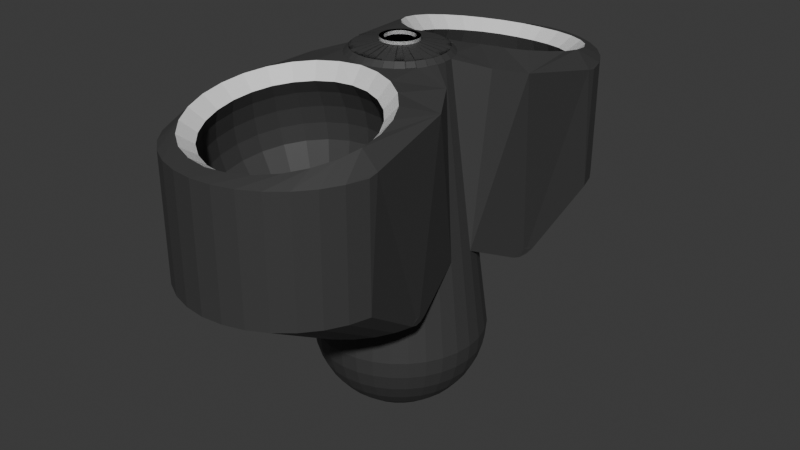 # Source: splittermodel.blend  (saved by Blender 4.2.66; exported with 4.5.12 LTS)
import bpy
from mathutils import Matrix  # noqa: F401  (used for matrix-valued properties, if any)

bpy.ops.wm.read_factory_settings(use_empty=True)
scene = bpy.context.scene
scene.name = 'Scene'

# ---- collections
col_collection = bpy.data.collections.new('Collection'); scene.collection.children.link(col_collection)

# ---- materials (node trees are filled in below, after node groups)
mat_body = bpy.data.materials.new('Body')
mat_body.alpha_threshold = 0.0
mat_body.use_transparent_shadow = False
mat_body.roughness = 0.5
mat_body.line_color = (0.0, 0.0, 0.0, 1.0)
mat_trim = bpy.data.materials.new('Trim')
mat_highlight = bpy.data.materials.new('Highlight')

# ---- material node trees
mat_body.use_nodes = True; mat_body.node_tree.nodes.clear()
_N = mat_body.node_tree.nodes; _L = mat_body.node_tree.links
n0 = _N.new('ShaderNodeOutputMaterial'); n0.name = 'Material Output'; n0.location = (300, 300)
n1 = _N.new('ShaderNodeBsdfPrincipled'); n1.name = 'Principled BSDF'; n1.location = (10, 300)
n1.inputs[0].default_value = (0.05087, 0.05087, 0.05087, 1.0)
n1.inputs[3].default_value = 1.45
_L.new(n1.outputs[0], n0.inputs[0])
n0.is_active_output = True
mat_trim.use_nodes = True; mat_trim.node_tree.nodes.clear()
_N = mat_trim.node_tree.nodes; _L = mat_trim.node_tree.links
n0 = _N.new('ShaderNodeBsdfPrincipled'); n0.name = 'Principled BSDF'; n0.location = (10, 300)
n1 = _N.new('ShaderNodeOutputMaterial'); n1.name = 'Material Output'; n1.location = (300, 300)
_L.new(n0.outputs[0], n1.inputs[0])
n1.is_active_output = True
mat_highlight.use_nodes = True; mat_highlight.node_tree.nodes.clear()
_N = mat_highlight.node_tree.nodes; _L = mat_highlight.node_tree.links
n0 = _N.new('ShaderNodeBsdfPrincipled'); n0.name = 'Principled BSDF'; n0.location = (10, 300)
n0.inputs[0].default_value = (0.001169, 0.005973, 0.8002, 1.0)
n1 = _N.new('ShaderNodeOutputMaterial'); n1.name = 'Material Output'; n1.location = (300, 300)
_L.new(n0.outputs[0], n1.inputs[0])
n1.is_active_output = True

# ---- world
world_world = bpy.data.worlds.new('World'); scene.world = world_world
world_world.use_nodes = True; world_world.node_tree.nodes.clear()
_N = world_world.node_tree.nodes; _L = world_world.node_tree.links
n0 = _N.new('ShaderNodeOutputWorld'); n0.name = 'World Output'; n0.location = (300, 300)
n1 = _N.new('ShaderNodeBackground'); n1.name = 'Background'; n1.location = (10, 300)
n1.inputs[0].default_value = (0.05088, 0.05088, 0.05088, 1.0)
_L.new(n1.outputs[0], n0.inputs[0])
n0.is_active_output = True
world_world.color = (0.05088, 0.05088, 0.05088)
world_world.sun_shadow_jitter_overblur = 0.0

# ---- meshes
me_sphere = bpy.data.meshes.new('Sphere')
me_sphere.from_pydata([(0.0, 0.0, -0.3928), (2.926e-09, 0.07663, -0.3852), (2.049e-08, 0.1503, -0.3629), (3.804e-08, 0.2182, -0.3266), (5.853e-09, 0.2777, -0.2777), (4.097e-08, 0.3266, -0.2182), (-1.171e-08, 0.3629, -0.1503), (5.268e-08, 0.3852, -0.07663), (1.288e-07, 0.3928, 0.0), (0.01495, 0.07516, -0.3852), (0.02932, 0.1474, -0.3629), (0.04257, 0.214, -0.3266), (0.05418, 0.2724, -0.2777), (0.06371, 0.3203, -0.2182), (0.0708, 0.3559, -0.1503), (0.07516, 0.3778, -0.07663), (0.07663, 0.3852, 0.0), (0.02932, 0.0708, -0.3852), (0.05752, 0.1389, -0.3629), (0.08351, 0.2016, -0.3266), (0.1063, 0.2566, -0.2777), (0.125, 0.3017, -0.2182), (0.1389, 0.3353, -0.1503), (0.1474, 0.3559, -0.07663), (0.1503, 0.3629, 0.0), (0.04257, 0.06371, -0.3852), (0.08351, 0.125, -0.3629), (0.1212, 0.1814, -0.3266), (0.1543, 0.2309, -0.2777), (0.1814, 0.2715, -0.2182), (0.2016, 0.3017, -0.1503), (0.214, 0.3203, -0.07663), (0.2182, 0.3266, 0.0), (0.05418, 0.05418, -0.3852), (0.1063, 0.1063, -0.3629), (0.1543, 0.1543, -0.3266), (0.1964, 0.1964, -0.2777), (0.2309, 0.2309, -0.2182), (0.2566, 0.2566, -0.1503), (0.2724, 0.2724, -0.07663), (0.2777, 0.2777, 0.0), (0.06371, 0.04257, -0.3852), (0.125, 0.08351, -0.3629), (0.1814, 0.1212, -0.3266), (0.2309, 0.1543, -0.2777), (0.2715, 0.1814, -0.2182), (0.3017, 0.2016, -0.1503), (0.3203, 0.214, -0.07663), (0.3266, 0.2182, 0.0), (0.0708, 0.02932, -0.3852), (0.1389, 0.05752, -0.3629), (0.2016, 0.08351, -0.3266), (0.2566, 0.1063, -0.2777), (0.3017, 0.125, -0.2182), (0.3353, 0.1389, -0.1503), (0.3559, 0.1474, -0.07663), (0.3629, 0.1503, 0.0), (0.07516, 0.01495, -0.3852), (0.1474, 0.02932, -0.3629), (0.214, 0.04257, -0.3266), (0.2724, 0.05418, -0.2777), (0.3203, 0.06371, -0.2182), (0.3559, 0.0708, -0.1503), (0.3778, 0.07516, -0.07663), (0.3852, 0.07663, 0.0), (0.07663, -7.316e-09, -0.3852), (0.1503, -2.049e-08, -0.3629), (0.2182, -5.853e-08, -0.3266), (0.2777, -1.171e-08, -0.2777), (0.3266, -6.438e-08, -0.2182), (0.3629, -5.853e-09, -0.1503), (0.3852, -1.054e-07, -0.07663), (0.3928, -1.756e-07, 0.0), (0.04493, -0.2259, 1.248), (0.08814, -0.2128, 1.248), (0.128, -0.1915, 1.248), (0.1629, -0.1629, 1.248), (0.1915, -0.128, 1.248), (0.2128, -0.08814, 1.248), (0.2259, -0.04493, 1.248), (0.2303, -1.03e-07, 1.248), (0.2259, 0.04493, 1.248), (0.2128, 0.08814, 1.248), (0.1915, 0.128, 1.248), (0.1629, 0.1629, 1.248), (0.128, 0.1915, 1.248), (1.108e-07, 0.338, 0.4186), (0.1878, 0.2811, 0.4186), (0.338, -1.511e-07, 0.4186), (0.08814, 0.2128, 1.248), (0.04493, 0.2259, 1.248), (-4.33e-05, 0.2347, 1.247), (0.2811, 0.1878, 0.4186), (0.1294, 0.3123, 0.4186), (0.3123, 0.1294, 0.4186), (0.06594, 0.3315, 0.4186), (0.3315, 0.06594, 0.4186), (0.239, 0.239, 0.4186), (0.0, -0.2303, 1.248), (0.4029, 0.9052, 0.5254), (0.4029, 0.9052, 1.079), (0.4476, 0.8215, 1.079), (0.3426, 0.9787, 1.079), (0.2692, 1.039, 1.079), (0.1854, 1.084, 1.079), (0.09453, 1.111, 1.079), (0.2692, 1.039, 0.5254), (4.356e-07, 1.121, 0.5254), (4.356e-07, 1.121, 1.079), (0.4752, 0.7306, 1.079), (0.09453, 1.111, 0.5254), (0.4476, 0.8215, 0.5254), (0.3426, 0.9787, 0.5254), (0.1854, 1.084, 0.5254), (0.4752, 0.7306, 0.5254), (0.1916, 1.003, 1.104), (0.2733, 0.9472, 1.114), (0.4752, 0.6885, 1.087), (0.409, 0.6929, 1.162), (9.598e-05, 1.049, 1.095), (0.3853, 0.7877, 1.144), (0.0987, 1.037, 1.098), (0.3391, 0.8741, 1.128), (0.4344, 0.2867, 1.169), (0.339, 0.414, 1.214), (0.409, 0.5952, 1.18), (0.1914, 0.2855, 1.239), (0.3852, 0.5004, 1.198), (0.2732, 0.341, 1.228), (0.09852, 0.2509, 1.245), (-0.3112, 0.515, 0.6867), (-0.3111, 0.5893, 0.6728), (0.3112, 0.5149, 0.6868), (0.3112, 0.5891, 0.6728), (0.258, 0.727, 0.647), (0.2931, 0.6613, 0.6593), (-0.293, 0.6614, 0.6593), (-0.2579, 0.7271, 0.647), (0.1457, 0.8248, 0.6287), (0.2079, 0.7826, 0.6366), (-0.1456, 0.8249, 0.6286), (-0.07494, 0.8512, 0.6237), (-0.2078, 0.7827, 0.6365), (0.07508, 0.8512, 0.6237), (7.372e-05, 0.8602, 0.622), (0.2579, 0.377, 0.7126), (0.2931, 0.4428, 0.7003), (-0.2931, 0.4429, 0.7002), (-0.258, 0.3771, 0.7126), (0.1456, 0.2793, 0.7309), (0.2078, 0.3214, 0.723), (-0.1457, 0.2793, 0.7309), (-0.07508, 0.253, 0.7359), (-0.2079, 0.3215, 0.723), (0.07495, 0.2529, 0.7359), (-6.523e-05, 0.244, 0.7375), (0.163, 0.328, 1.171), (0.1761, 0.2918, 1.113), (0.1843, 0.2626, 1.042), (0.1856, 0.2456, 0.9653), (0.1802, 0.2421, 0.8905), (0.2572, 0.2943, 0.8807), (0.2649, 0.2993, 0.9553), (0.263, 0.316, 1.032), (0.2513, 0.3428, 1.104), (0.2327, 0.3752, 1.162), (0.3192, 0.3631, 0.8678), (0.3288, 0.3702, 0.942), (0.3264, 0.3863, 1.019), (0.3119, 0.41, 1.091), (0.2888, 0.4374, 1.151), (0.2328, 0.8916, 1.066), (0.2514, 0.9005, 0.999), (0.2631, 0.8997, 0.923), (0.2651, 0.8873, 0.845), (0.2573, 0.865, 0.7737), (0.1803, 0.9173, 0.7639), (0.1858, 0.9411, 0.835), (0.1844, 0.9531, 0.913), (0.1762, 0.9516, 0.9894), (0.1632, 0.9389, 1.057), (0.2889, 0.8294, 1.077), (0.312, 0.8333, 1.012), (0.3265, 0.8293, 0.9362), (0.3289, 0.8164, 0.8583), (0.3193, 0.7962, 0.7866), (-7.314e-05, 0.2885, 1.179), (-7.943e-05, 0.2491, 1.121), (-8.341e-05, 0.218, 1.051), (-8.412e-05, 0.2006, 0.9738), (-8.159e-05, 0.1984, 0.8987), (0.09275, 0.2095, 0.8966), (0.09555, 0.212, 0.9716), (0.09486, 0.2293, 1.049), (0.09064, 0.2599, 1.119), (0.08392, 0.2985, 1.177), (0.3281, 0.5111, 1.137), (0.3544, 0.4895, 1.076), (0.3709, 0.4696, 1.004), (0.3736, 0.454, 0.9263), (0.3627, 0.4444, 0.8525), (0.3851, 0.5337, 0.8358), (0.3967, 0.546, 0.909), (0.3938, 0.5608, 0.9865), (0.3763, 0.5767, 1.06), (0.3484, 0.5918, 1.122), (0.08407, 0.9684, 1.051), (0.0908, 0.9834, 0.9835), (0.09503, 0.9865, 0.9067), (0.09572, 0.9747, 0.8287), (0.09292, 0.9499, 0.7578), (9.037e-05, 0.961, 0.7557), (9.303e-05, 0.9861, 0.8265), (9.246e-05, 0.9978, 0.9046), (8.862e-05, 0.9943, 0.9814), (8.245e-05, 0.9784, 1.049), (0.3484, 0.675, 1.106), (0.3763, 0.6665, 1.043), (0.3938, 0.6548, 0.9689), (0.3967, 0.6406, 0.8913), (0.3851, 0.6256, 0.8186), (0.3627, 0.7148, 0.8019), (0.3737, 0.7326, 0.8741), (0.371, 0.7461, 0.9518), (0.3545, 0.7538, 1.027), (0.3282, 0.7557, 1.091), (-5.267e-08, -0.08488, 1.296), (0.01656, -0.08324, 1.296), (0.06002, -0.06002, 1.296), (0.04715, -0.07057, 1.296), (0.07057, -0.04715, 1.296), (0.07841, -0.03248, 1.296), (0.08324, -0.01656, 1.296), (0.08488, -3.919e-08, 1.296), (0.08324, 0.01656, 1.296), (0.07841, 0.03248, 1.296), (0.07057, 0.04715, 1.296), (0.06002, 0.06002, 1.296), (0.04715, 0.07057, 1.296), (0.03248, 0.07841, 1.296), (0.01656, 0.08324, 1.296), (0.03248, -0.07841, 1.296), (2.15e-08, 0.08488, 1.296), (-2.227e-09, -0.208, 1.271), (0.04058, -0.204, 1.271), (0.1471, -0.1471, 1.271), (0.1156, -0.1729, 1.271), (0.1729, -0.1156, 1.271), (0.1922, -0.07959, 1.271), (0.204, -0.04058, 1.271), (0.208, -9.298e-08, 1.271), (0.204, 0.04058, 1.271), (0.1922, 0.07959, 1.271), (0.1729, 0.1156, 1.271), (0.1471, 0.1471, 1.271), (0.1156, 0.1729, 1.271), (0.07959, 0.1922, 1.271), (0.04058, 0.204, 1.271), (0.07959, -0.1922, 1.271), (6.596e-08, 0.208, 1.271), (-1.063e-07, -0.06596, 1.31), (0.01287, -0.06469, 1.31), (0.04664, -0.04664, 1.31), (0.03664, -0.05484, 1.31), (0.05484, -0.03664, 1.31), (0.06094, -0.02524, 1.31), (0.06469, -0.01287, 1.31), (0.06596, -2.956e-08, 1.31), (0.06469, 0.01287, 1.31), (0.06094, 0.02524, 1.31), (0.05484, 0.03664, 1.31), (0.04664, 0.04664, 1.31), (0.03664, 0.05484, 1.31), (0.02524, 0.06094, 1.31), (0.01287, 0.06469, 1.31), (0.02524, -0.06094, 1.31), (4.37e-09, 0.06596, 1.31), (-5.62e-08, -0.08488, 1.31), (0.01656, -0.08324, 1.31), (0.06002, -0.06002, 1.31), (0.04715, -0.07057, 1.31), (0.07057, -0.04715, 1.31), (0.07841, -0.03248, 1.31), (0.08324, -0.01656, 1.31), (0.08488, -3.919e-08, 1.31), (0.08324, 0.01656, 1.31), (0.07841, 0.03248, 1.31), (0.07057, 0.04715, 1.31), (0.06002, 0.06002, 1.31), (0.04715, 0.07057, 1.31), (0.03248, 0.07841, 1.31), (0.01656, 0.08324, 1.31), (0.03248, -0.07841, 1.31), (1.797e-08, 0.08488, 1.31), (-1.091e-07, -0.06596, 1.294), (0.01287, -0.06469, 1.294), (0.04664, -0.04664, 1.294), (0.03664, -0.05484, 1.294), (0.05484, -0.03664, 1.294), (0.06094, -0.02524, 1.294), (0.06469, -0.01287, 1.294), (0.06596, -2.956e-08, 1.294), (0.06469, 0.01287, 1.294), (0.06094, 0.02524, 1.294), (0.05484, 0.03664, 1.294), (0.04664, 0.04664, 1.294), (0.03664, 0.05484, 1.294), (0.02524, 0.06094, 1.294), (0.01287, 0.06469, 1.294), (0.02524, -0.06094, 1.294), (-0.01287, 0.06469, 1.294), (-0.02524, 0.06094, 1.294), (-0.03664, 0.05484, 1.294), (-0.04664, 0.04664, 1.294), (-0.05484, 0.03664, 1.294), (-0.06094, 0.02524, 1.294), (-0.06469, 0.01287, 1.294), (-0.06596, -7.188e-09, 1.294), (-0.06469, -0.01287, 1.294), (-0.06094, -0.02524, 1.294), (-0.05484, -0.03664, 1.294), (1.619e-09, 0.06596, 1.294), (-0.02524, -0.06094, 1.294), (-0.03664, -0.05484, 1.294), (-0.01287, -0.06469, 1.294), (-0.04664, -0.04664, 1.294), (0.3506, 0.1471, 1.208), (0.2817, 0.5204, 0.2997), (0.2979, 0.6347, 0.3086), (0.2872, 0.5577, 0.2916), (0.2931, 0.5995, 0.2949), (0.1611, 0.7237, 0.3072), (0.1527, 0.6099, 0.2984), (0.1586, 0.6886, 0.294), (0.1555, 0.647, 0.2908), (0.2339, 0.6858, 0.3078), (0.2215, 0.5717, 0.299), (0.2303, 0.6506, 0.2943), (0.2257, 0.6089, 0.2911), (0.3897, 0.312, 0.3018), (0.4138, 0.4221, 0.3108), (0.408, 0.3903, 0.3267), (0.4053, 0.3646, 0.3305), (0.3979, 0.3479, 0.2929), (0.4068, 0.3882, 0.2962), (0.07788, 0.6334, 0.2981), (0.08208, 0.747, 0.3068), (0.07931, 0.6704, 0.2906), (0.08084, 0.712, 0.2937), (2.941e-07, 0.7548, 0.3066), (2.473e-07, 0.6413, 0.298), (2.802e-07, 0.7199, 0.2937), (2.63e-07, 0.6783, 0.2905), (0.3309, 0.4581, 0.3005), (0.3505, 0.5723, 0.3095), (0.3376, 0.4954, 0.2921), (0.3447, 0.5372, 0.2954), (0.3897, 0.5007, 0.3104), (0.3673, 0.3875, 0.3013), (0.3831, 0.4659, 0.296), (0.3749, 0.4244, 0.2927)], [], [(6, 14, 13, 5), (7, 15, 14, 6), (8, 16, 15, 7), (1, 9, 0), (2, 10, 9, 1), (3, 11, 10, 2), (4, 12, 11, 3), (5, 13, 12, 4), (10, 18, 17, 9), (11, 19, 18, 10), (12, 20, 19, 11), (13, 21, 20, 12), (14, 22, 21, 13), (15, 23, 22, 14), (16, 24, 23, 15), (9, 17, 0), (22, 30, 29, 21), (23, 31, 30, 22), (24, 32, 31, 23), (17, 25, 0), (18, 26, 25, 17), (19, 27, 26, 18), (20, 28, 27, 19), (21, 29, 28, 20), (27, 35, 34, 26), (28, 36, 35, 27), (29, 37, 36, 28), (30, 38, 37, 29), (31, 39, 38, 30), (32, 40, 39, 31), (25, 33, 0), (26, 34, 33, 25), (39, 47, 46, 38), (40, 48, 47, 39), (33, 41, 0), (34, 42, 41, 33), (35, 43, 42, 34), (36, 44, 43, 35), (37, 45, 44, 36), (38, 46, 45, 37), (44, 52, 51, 43), (45, 53, 52, 44), (46, 54, 53, 45), (47, 55, 54, 46), (48, 56, 55, 47), (41, 49, 0), (42, 50, 49, 41), (43, 51, 50, 42), (56, 64, 63, 55), (49, 57, 0), (50, 58, 57, 49), (51, 59, 58, 50), (52, 60, 59, 51), (53, 61, 60, 52), (54, 62, 61, 53), (55, 63, 62, 54), (60, 68, 67, 59), (61, 69, 68, 60), (62, 70, 69, 61), (63, 71, 70, 62), (64, 72, 71, 63), (57, 65, 0), (58, 66, 65, 57), (59, 67, 66, 58), (94, 358, 339, 96), (127, 124, 123), (123, 125, 127), (93, 332, 336, 87), (96, 81, 80, 88), (346, 110, 113, 331), (8, 86, 95, 16), (48, 92, 94, 56), (126, 85, 84), (32, 87, 97, 40), (83, 253, 252, 82), (40, 97, 92, 48), (16, 95, 93, 24), (56, 94, 96, 64), (64, 96, 88, 72), (129, 90, 89), (24, 93, 87, 32), (107, 108, 105, 110), (99, 100, 101, 111), (106, 103, 102, 112), (112, 102, 100, 99), (110, 105, 104, 113), (111, 101, 109, 114), (113, 104, 103, 106), (86, 350, 345, 95), (87, 336, 327, 97), (339, 342, 123, 96), (349, 107, 110, 346), (126, 129, 85), (126, 84, 83), (128, 326, 123), (92, 353, 358, 94), (120, 100, 102, 122), (116, 103, 104, 115), (118, 101, 100, 120), (117, 109, 101, 118), (115, 104, 105, 121), (122, 102, 103, 116), (121, 105, 108, 119), (211, 144, 143, 210), (161, 150, 149, 160), (176, 138, 139, 175), (201, 132, 146, 200), (123, 117, 118, 125), (191, 154, 155, 190), (146, 132, 133, 135, 134, 139, 138, 143, 144, 141, 140, 142, 137, 136, 131, 130, 147, 148, 153, 151, 152, 155, 154, 149, 150, 145), (175, 139, 134, 185), (166, 145, 150, 161), (221, 135, 133, 220), (200, 146, 145, 166), (160, 149, 154, 191), (185, 134, 135, 221), (220, 133, 132, 201), (210, 143, 138, 176), (206, 207, 179, 180), (207, 208, 178, 179), (208, 209, 177, 178), (209, 210, 176, 177), (216, 217, 204, 205), (217, 218, 203, 204), (218, 219, 202, 203), (219, 220, 201, 202), (181, 182, 224, 225), (182, 183, 223, 224), (183, 184, 222, 223), (184, 185, 221, 222), (156, 157, 194, 195), (157, 158, 193, 194), (158, 159, 192, 193), (159, 160, 191, 192), (196, 197, 169, 170), (197, 198, 168, 169), (198, 199, 167, 168), (199, 200, 166, 167), (225, 224, 217, 216), (224, 223, 218, 217), (223, 222, 219, 218), (222, 221, 220, 219), (170, 169, 164, 165), (169, 168, 163, 164), (168, 167, 162, 163), (167, 166, 161, 162), (171, 172, 182, 181), (172, 173, 183, 182), (173, 174, 184, 183), (174, 175, 185, 184), (195, 194, 187, 186), (194, 193, 188, 187), (193, 192, 189, 188), (192, 191, 190, 189), (205, 204, 197, 196), (204, 203, 198, 197), (203, 202, 199, 198), (202, 201, 200, 199), (180, 179, 172, 171), (179, 178, 173, 172), (178, 177, 174, 173), (177, 176, 175, 174), (165, 164, 157, 156), (164, 163, 158, 157), (163, 162, 159, 158), (162, 161, 160, 159), (215, 214, 207, 206), (214, 213, 208, 207), (213, 212, 209, 208), (212, 211, 210, 209), (85, 255, 254, 84), (90, 257, 256, 89), (80, 250, 249, 79), (78, 248, 247, 77), (74, 258, 244, 73), (82, 252, 251, 81), (75, 246, 258, 74), (73, 244, 243, 98), (84, 254, 253, 83), (89, 256, 255, 85), (91, 259, 257, 90), (76, 245, 246, 75), (77, 247, 245, 76), (79, 249, 248, 78), (81, 251, 250, 80), (226, 243, 244, 227), (229, 246, 245, 228), (228, 245, 247, 230), (231, 248, 249, 232), (233, 250, 251, 234), (235, 252, 253, 236), (237, 254, 255, 238), (239, 256, 257, 240), (227, 244, 258, 241), (241, 258, 246, 229), (232, 249, 250, 233), (230, 247, 248, 231), (234, 251, 252, 235), (236, 253, 254, 237), (238, 255, 256, 239), (240, 257, 259, 242), (114, 117, 341, 340), (331, 113, 106, 335), (335, 106, 112, 328), (354, 99, 111, 357), (95, 345, 332, 93), (97, 327, 353, 92), (342, 341, 117, 123), (96, 326, 81), (109, 117, 114), (357, 111, 114, 340), (121, 206, 180, 115), (118, 216, 205, 125), (122, 181, 225, 120), (126, 156, 195, 129), (127, 196, 170, 124), (120, 225, 216, 118), (124, 170, 165, 128), (116, 171, 181, 122), (129, 195, 186, 91), (125, 205, 196, 127), (115, 180, 171, 116), (128, 165, 156, 126), (119, 215, 206, 121), (263, 297, 309, 275), (230, 281, 279, 228), (232, 283, 282, 231), (233, 284, 283, 232), (234, 285, 284, 233), (231, 282, 281, 230), (236, 287, 286, 235), (235, 286, 285, 234), (238, 289, 288, 237), (237, 288, 287, 236), (240, 291, 290, 239), (239, 290, 289, 238), (241, 292, 278, 227), (242, 293, 291, 240), (229, 280, 292, 241), (227, 278, 277, 226), (228, 279, 280, 229), (260, 277, 278, 261), (263, 280, 279, 262), (262, 279, 281, 264), (265, 282, 283, 266), (267, 284, 285, 268), (269, 286, 287, 270), (271, 288, 289, 272), (273, 290, 291, 274), (261, 278, 292, 275), (275, 292, 280, 263), (266, 283, 284, 267), (264, 281, 282, 265), (268, 285, 286, 269), (270, 287, 288, 271), (272, 289, 290, 273), (274, 291, 293, 276), (261, 295, 294, 260), (262, 296, 297, 263), (264, 298, 296, 262), (266, 300, 299, 265), (267, 301, 300, 266), (268, 302, 301, 267), (265, 299, 298, 264), (270, 304, 303, 269), (269, 303, 302, 268), (272, 306, 305, 271), (271, 305, 304, 270), (274, 308, 307, 273), (273, 307, 306, 272), (275, 309, 295, 261), (276, 321, 308, 274), (324, 294, 295, 309, 297, 296, 298, 299, 300, 301, 302, 303, 304, 305, 306, 307, 308, 321, 310, 311, 312, 313, 314, 315, 316, 317, 318, 319, 320, 325, 323, 322), (82, 81, 326), (124, 128, 123), (129, 89, 85), (129, 91, 90), (128, 126, 326), (126, 83, 326), (83, 82, 326), (96, 123, 326), (339, 343, 344, 340, 341, 342), (358, 353, 355, 360), (360, 355, 356, 359), (359, 356, 354, 357), (339, 358, 360, 343), (343, 360, 359, 344), (344, 359, 357, 340), (332, 345, 347, 334), (334, 347, 348, 333), (333, 348, 346, 331), (353, 327, 329, 355), (355, 329, 330, 356), (356, 330, 328, 354), (345, 350, 352, 347), (347, 352, 351, 348), (348, 351, 349, 346), (336, 332, 334, 338), (338, 334, 333, 337), (337, 333, 331, 335), (327, 336, 338, 329), (329, 338, 337, 330), (330, 337, 335, 328), (328, 112, 99, 354)])
me_sphere.polygons.foreach_set('material_index', [0, 0, 0, 0, 0, 0, 0, 0, 0, 0, 0, 0, 0, 0, 0, 0, 0, 0, 0, 0, 0, 0, 0, 0, 0, 0, 0, 0, 0, 0, 0, 0, 0, 0, 0, 0, 0, 0, 0, 0, 0, 0, 0, 0, 0, 0, 0, 0, 0, 0, 0, 0, 0, 0, 0, 0, 0, 0, 0, 0, 0, 0, 0, 0, 0, 0, 0, 0, 0, 0, 0, 0, 0, 0, 0, 0, 0, 0, 0, 0, 0, 0, 0, 0, 0, 0, 0, 0, 0, 0, 0, 0, 0, 0, 0, 0, 0, 0, 0, 0, 0, 0, 0, 0, 0, 0, 0, 0, 0, 0, 0, 0, 0, 0, 0, 0, 0, 0, 0, 0, 0, 0, 0, 0, 0, 0, 0, 0, 0, 0, 0, 0, 0, 0, 0, 0, 0, 0, 0, 0, 0, 0, 0, 0, 0, 0, 0, 0, 0, 0, 0, 0, 0, 0, 0, 0, 0, 0, 0, 0, 0, 0, 0, 0, 0, 0, 0, 0, 0, 0, 0, 0, 0, 0, 0, 0, 0, 0, 0, 0, 0, 0, 0, 0, 0, 0, 0, 0, 0, 0, 0, 0, 0, 0, 0, 0, 0, 0, 0, 0, 0, 0, 0, 0, 0, 0, 0, 0, 0, 0, 0, 1, 1, 1, 1, 1, 1, 1, 1, 1, 1, 1, 1, 1, 1, 1, 1, 1, 1, 1, 1, 1, 1, 1, 1, 1, 1, 1, 1, 1, 1, 1, 1, 1, 1, 1, 1, 1, 1, 1, 1, 1, 1, 1, 1, 1, 1, 1, 1, 1, 1, 1, 1, 1, 1, 1, 1, 1, 1, 1, 1, 1, 2, 0, 0, 0, 0, 0, 0, 0, 0, 0, 0, 0, 0, 0, 0, 0, 0, 0, 0, 0, 0, 0, 0, 0, 0, 0, 0, 0, 0, 0, 0, 0])
_uv = me_sphere.uv_layers.new(name='UVMap')
_uv.uv.foreach_set('vector', [0.25, 0.625, 0.2188, 0.625, 0.2188, 0.6875, 0.25, 0.6875, 0.25, 0.5625, 0.2188, 0.5625, 0.2188, 0.625, 0.25, 0.625, 0.25, 0.5, 0.2187, 0.5, 0.2188, 0.5625, 0.25, 0.5625, 0.25, 0.9375, 0.2188, 0.9375, 0.2344, 1.0, 0.25, 0.875, 0.2188, 0.875, 0.2188, 0.9375, 0.25, 0.9375, 0.25, 0.8125, 0.2188, 0.8125, 0.2188, 0.875, 0.25, 0.875, 0.25, 0.75, 0.2188, 0.75, 0.2188, 0.8125, 0.25, 0.8125, 0.25, 0.6875, 0.2188, 0.6875, 0.2188, 0.75, 0.25, 0.75, 0.2188, 0.875, 0.1875, 0.875, 0.1875, 0.9375, 0.2188, 0.9375, 0.2188, 0.8125, 0.1875, 0.8125, 0.1875, 0.875, 0.2188, 0.875, 0.2188, 0.75, 0.1875, 0.75, 0.1875, 0.8125, 0.2188, 0.8125, 0.2188, 0.6875, 0.1875, 0.6875, 0.1875, 0.75, 0.2188, 0.75, 0.2188, 0.625, 0.1875, 0.625, 0.1875, 0.6875, 0.2188, 0.6875, 0.2188, 0.5625, 0.1875, 0.5625, 0.1875, 0.625, 0.2188, 0.625, 0.2187, 0.5, 0.1875, 0.5, 0.1875, 0.5625, 0.2188, 0.5625, 0.2188, 0.9375, 0.1875, 0.9375, 0.2031, 1.0, 0.1875, 0.625, 0.1563, 0.625, 0.1562, 0.6875, 0.1875, 0.6875, 0.1875, 0.5625, 0.1562, 0.5625, 0.1563, 0.625, 0.1875, 0.625, 0.1875, 0.5, 0.1562, 0.5, 0.1562, 0.5625, 0.1875, 0.5625, 0.1875, 0.9375, 0.1563, 0.9375, 0.1719, 1.0, 0.1875, 0.875, 0.1562, 0.875, 0.1563, 0.9375, 0.1875, 0.9375, 0.1875, 0.8125, 0.1562, 0.8125, 0.1562, 0.875, 0.1875, 0.875, 0.1875, 0.75, 0.1562, 0.75, 0.1562, 0.8125, 0.1875, 0.8125, 0.1875, 0.6875, 0.1562, 0.6875, 0.1562, 0.75, 0.1875, 0.75, 0.1562, 0.8125, 0.125, 0.8125, 0.125, 0.875, 0.1562, 0.875, 0.1562, 0.75, 0.125, 0.75, 0.125, 0.8125, 0.1562, 0.8125, 0.1562, 0.6875, 0.125, 0.6875, 0.125, 0.75, 0.1562, 0.75, 0.1563, 0.625, 0.125, 0.625, 0.125, 0.6875, 0.1562, 0.6875, 0.1562, 0.5625, 0.125, 0.5625, 0.125, 0.625, 0.1563, 0.625, 0.1562, 0.5, 0.125, 0.5, 0.125, 0.5625, 0.1562, 0.5625, 0.1563, 0.9375, 0.125, 0.9375, 0.1406, 1.0, 0.1562, 0.875, 0.125, 0.875, 0.125, 0.9375, 0.1563, 0.9375, 0.125, 0.5625, 0.09375, 0.5625, 0.09375, 0.625, 0.125, 0.625, 0.125, 0.5, 0.09375, 0.5, 0.09375, 0.5625, 0.125, 0.5625, 0.125, 0.9375, 0.09375, 0.9375, 0.1094, 1.0, 0.125, 0.875, 0.09375, 0.875, 0.09375, 0.9375, 0.125, 0.9375, 0.125, 0.8125, 0.09375, 0.8125, 0.09375, 0.875, 0.125, 0.875, 0.125, 0.75, 0.09375, 0.75, 0.09375, 0.8125, 0.125, 0.8125, 0.125, 0.6875, 0.09375, 0.6875, 0.09375, 0.75, 0.125, 0.75, 0.125, 0.625, 0.09375, 0.625, 0.09375, 0.6875, 0.125, 0.6875, 0.09375, 0.75, 0.0625, 0.75, 0.0625, 0.8125, 0.09375, 0.8125, 0.09375, 0.6875, 0.0625, 0.6875, 0.0625, 0.75, 0.09375, 0.75, 0.09375, 0.625, 0.0625, 0.625, 0.0625, 0.6875, 0.09375, 0.6875, 0.09375, 0.5625, 0.0625, 0.5625, 0.0625, 0.625, 0.09375, 0.625, 0.09375, 0.5, 0.0625, 0.5, 0.0625, 0.5625, 0.09375, 0.5625, 0.09375, 0.9375, 0.0625, 0.9375, 0.07812, 1.0, 0.09375, 0.875, 0.0625, 0.875, 0.0625, 0.9375, 0.09375, 0.9375, 0.09375, 0.8125, 0.0625, 0.8125, 0.0625, 0.875, 0.09375, 0.875, 0.0625, 0.5, 0.03125, 0.5, 0.03125, 0.5625, 0.0625, 0.5625, 0.0625, 0.9375, 0.03125, 0.9375, 0.04687, 1.0, 0.0625, 0.875, 0.03125, 0.875, 0.03125, 0.9375, 0.0625, 0.9375, 0.0625, 0.8125, 0.03125, 0.8125, 0.03125, 0.875, 0.0625, 0.875, 0.0625, 0.75, 0.03125, 0.75, 0.03125, 0.8125, 0.0625, 0.8125, 0.0625, 0.6875, 0.03125, 0.6875, 0.03125, 0.75, 0.0625, 0.75, 0.0625, 0.625, 0.03125, 0.625, 0.03125, 0.6875, 0.0625, 0.6875, 0.0625, 0.5625, 0.03125, 0.5625, 0.03125, 0.625, 0.0625, 0.625, 0.03125, 0.75, 0.0, 0.75, 0.0, 0.8125, 0.03125, 0.8125, 0.03125, 0.6875, 0.0, 0.6875, 0.0, 0.75, 0.03125, 0.75, 0.03125, 0.625, 0.0, 0.625, 0.0, 0.6875, 0.03125, 0.6875, 0.03125, 0.5625, 0.0, 0.5625, 0.0, 0.625, 0.03125, 0.625, 0.03125, 0.5, 0.0, 0.5, 0.0, 0.5625, 0.03125, 0.5625, 0.03125, 0.9375, 0.0, 0.9375, 0.01562, 1.0, 0.03125, 0.875, 0.0, 0.875, 0.0, 0.9375, 0.03125, 0.9375, 0.03125, 0.8125, 0.0, 0.8125, 0.0, 0.875, 0.03125, 0.875, 0.0625, 0.5, 0.0625, 0.5, 0.03125, 0.5, 0.03125, 0.5, 0.09375, 0.5, 0.125, 0.5, 0.03125, 0.5, 0.03125, 0.5, 0.0625, 0.5, 0.09375, 0.5, 0.1875, 0.5, 0.1875, 0.5, 0.1562, 0.5, 0.1562, 0.5, 0.03125, 0.5, 0.03125, 0.5, 0.0, 0.5, 0.0, 0.5, 0.2187, 0.5, 0.2187, 0.5, 0.1875, 0.5, 0.1875, 0.5, 0.25, 0.5, 0.25, 0.5, 0.2187, 0.5, 0.2187, 0.5, 0.09375, 0.5, 0.09375, 0.5, 0.0625, 0.5, 0.0625, 0.5, 0.1875, 0.5, 0.1562, 0.5, 0.125, 0.5, 0.1562, 0.5, 0.1562, 0.5, 0.125, 0.5, 0.125, 0.5, 0.09375, 0.5, 0.09375, 0.5, 0.0625, 0.5, 0.0625, 0.5, 0.125, 0.5, 0.125, 0.5, 0.09375, 0.5, 0.09375, 0.5, 0.2187, 0.5, 0.2187, 0.5, 0.1875, 0.5, 0.1875, 0.5, 0.0625, 0.5, 0.0625, 0.5, 0.03125, 0.5, 0.03125, 0.5, 0.03125, 0.5, 0.03125, 0.5, 0.0, 0.5, 0.0, 0.5, 0.2187, 0.5, 0.2187, 0.5, 0.1875, 0.5, 0.1875, 0.5, 0.1875, 0.5, 0.1562, 0.5, 0.1562, 0.5, 0.25, 0.5, 0.25, 0.5, 0.2187, 0.5, 0.2187, 0.5, 0.09375, 0.5, 0.09375, 0.5, 0.0625, 0.5, 0.0625, 0.5, 0.1562, 0.5, 0.1562, 0.5, 0.125, 0.5, 0.125, 0.5, 0.125, 0.5, 0.125, 0.5, 0.09375, 0.5, 0.09375, 0.5, 0.2187, 0.5, 0.2187, 0.5, 0.1875, 0.5, 0.1875, 0.5, 0.0625, 0.5, 0.0625, 0.5, 0.03125, 0.5, 0.03125, 0.5, 0.1875, 0.5, 0.1875, 0.5, 0.1562, 0.5, 0.1562, 0.5, 0.25, 0.5, 0.25, 0.5, 0.2187, 0.5, 0.2187, 0.5, 0.1562, 0.5, 0.1562, 0.5, 0.125, 0.5, 0.125, 0.5, 0.03125, 0.5, 0.03125, 0.5, 0.03125, 0.5, 0.03125, 0.5, 0.25, 0.5, 0.25, 0.5, 0.2187, 0.5, 0.2187, 0.5, 0.1875, 0.5, 0.2187, 0.5, 0.1562, 0.5, 0.1875, 0.5, 0.125, 0.5, 0.09375, 0.5, 0.1562, 0.5, 0.03125, 0.5, 0.03125, 0.5, 0.09375, 0.5, 0.09375, 0.5, 0.0625, 0.5, 0.0625, 0.5, 0.09375, 0.5, 0.09375, 0.5, 0.125, 0.5, 0.125, 0.5, 0.1562, 0.5, 0.1562, 0.5, 0.1875, 0.5, 0.1875, 0.5, 0.0625, 0.5, 0.0625, 0.5, 0.09375, 0.5, 0.09375, 0.5, 0.03125, 0.5, 0.03125, 0.5, 0.0625, 0.5, 0.0625, 0.5, 0.1875, 0.5, 0.1875, 0.5, 0.2187, 0.5, 0.2187, 0.5, 0.125, 0.5, 0.125, 0.5, 0.1562, 0.5, 0.1562, 0.5, 0.2187, 0.5, 0.2187, 0.5, 0.25, 0.5, 0.25, 0.5, 0.25, 0.5, 0.25, 0.5, 0.2187, 0.5, 0.2187, 0.5, 0.1562, 0.5, 0.1562, 0.5, 0.1875, 0.5, 0.1875, 0.5, 0.1875, 0.5, 0.1875, 0.5, 0.1562, 0.5, 0.1562, 0.5, 0.0625, 0.5, 0.0625, 0.5, 0.09375, 0.5, 0.09375, 0.5, 0.03125, 0.5, 0.03125, 0.5, 0.0625, 0.5, 0.0625, 0.5, 0.2187, 0.5, 0.2187, 0.5, 0.25, 0.5, 0.25, 0.5, 0.09375, 0.5, 0.0625, 0.5, 0.0625, 0.5, 0.09375, 0.5, 0.125, 0.5, 0.1562, 0.5, 0.1875, 0.5, 0.2187, 0.5, 0.25, 0.5, 0.2812, 0.5, 0.3125, 0.5, 0.3437, 0.5, 0.375, 0.5, 0.4062, 0.5, 0.4375, 0.5, 0.4375, 0.5, 0.4062, 0.5, 0.375, 0.5, 0.3437, 0.5, 0.3125, 0.5, 0.2812, 0.5, 0.25, 0.5, 0.2187, 0.5, 0.1875, 0.5, 0.1562, 0.5, 0.125, 0.5, 0.1562, 0.5, 0.1562, 0.5, 0.125, 0.5, 0.125, 0.5, 0.125, 0.5, 0.125, 0.5, 0.1562, 0.5, 0.1562, 0.5, 0.09375, 0.5, 0.09375, 0.5, 0.0625, 0.5, 0.0625, 0.5, 0.09375, 0.5, 0.09375, 0.5, 0.125, 0.5, 0.125, 0.5, 0.1875, 0.5, 0.1875, 0.5, 0.2187, 0.5, 0.2187, 0.5, 0.125, 0.5, 0.125, 0.5, 0.09375, 0.5, 0.09375, 0.5, 0.0625, 0.5, 0.0625, 0.5, 0.0625, 0.5, 0.0625, 0.5, 0.2187, 0.5, 0.2187, 0.5, 0.1875, 0.5, 0.1875, 0.5, 0.2187, 0.5, 0.2187, 0.5, 0.1875, 0.5, 0.1875, 0.5, 0.2187, 0.5, 0.2187, 0.5, 0.1875, 0.5, 0.1875, 0.5, 0.2187, 0.5, 0.2187, 0.5, 0.1875, 0.5, 0.1875, 0.5, 0.2187, 0.5, 0.2187, 0.5, 0.1875, 0.5, 0.1875, 0.5, 0.0625, 0.5, 0.0625, 0.5, 0.0625, 0.5, 0.0625, 0.5, 0.0625, 0.5, 0.0625, 0.5, 0.0625, 0.5, 0.0625, 0.5, 0.0625, 0.5, 0.0625, 0.5, 0.0625, 0.5, 0.0625, 0.5, 0.0625, 0.5, 0.0625, 0.5, 0.0625, 0.5, 0.0625, 0.5, 0.125, 0.5, 0.125, 0.5, 0.09375, 0.5, 0.09375, 0.5, 0.125, 0.5, 0.125, 0.5, 0.09375, 0.5, 0.09375, 0.5, 0.125, 0.5, 0.125, 0.5, 0.09375, 0.5, 0.09375, 0.5, 0.125, 0.5, 0.125, 0.5, 0.09375, 0.5, 0.09375, 0.5, 0.1875, 0.5, 0.1875, 0.5, 0.2187, 0.5, 0.2187, 0.5, 0.1875, 0.5, 0.1875, 0.5, 0.2187, 0.5, 0.2187, 0.5, 0.1875, 0.5, 0.1875, 0.5, 0.2187, 0.5, 0.2187, 0.5, 0.1875, 0.5, 0.1875, 0.5, 0.2187, 0.5, 0.2187, 0.5, 0.09375, 0.5, 0.09375, 0.5, 0.125, 0.5, 0.125, 0.5, 0.09375, 0.5, 0.09375, 0.5, 0.125, 0.5, 0.125, 0.5, 0.09375, 0.5, 0.09375, 0.5, 0.125, 0.5, 0.125, 0.5, 0.09375, 0.5, 0.09375, 0.5, 0.125, 0.5, 0.125, 0.5, 0.09375, 0.5, 0.09375, 0.5, 0.0625, 0.5, 0.0625, 0.5, 0.09375, 0.5, 0.09375, 0.5, 0.0625, 0.5, 0.0625, 0.5, 0.09375, 0.5, 0.09375, 0.5, 0.0625, 0.5, 0.0625, 0.5, 0.09375, 0.5, 0.09375, 0.5, 0.0625, 0.5, 0.0625, 0.5, 0.125, 0.5, 0.125, 0.5, 0.1562, 0.5, 0.1562, 0.5, 0.125, 0.5, 0.125, 0.5, 0.1562, 0.5, 0.1562, 0.5, 0.125, 0.5, 0.125, 0.5, 0.1562, 0.5, 0.1562, 0.5, 0.125, 0.5, 0.125, 0.5, 0.1562, 0.5, 0.1562, 0.5, 0.1562, 0.5, 0.1562, 0.5, 0.125, 0.5, 0.125, 0.5, 0.1562, 0.5, 0.1562, 0.5, 0.125, 0.5, 0.125, 0.5, 0.1562, 0.5, 0.1562, 0.5, 0.125, 0.5, 0.125, 0.5, 0.1562, 0.5, 0.1562, 0.5, 0.125, 0.5, 0.125, 0.5, 0.2187, 0.5, 0.2187, 0.5, 0.25, 0.5, 0.25, 0.5, 0.2187, 0.5, 0.2187, 0.5, 0.25, 0.5, 0.25, 0.5, 0.2187, 0.5, 0.2187, 0.5, 0.25, 0.5, 0.25, 0.5, 0.2187, 0.5, 0.2187, 0.5, 0.25, 0.5, 0.25, 0.5, 0.0625, 0.5, 0.0625, 0.5, 0.09375, 0.5, 0.09375, 0.5, 0.0625, 0.5, 0.0625, 0.5, 0.09375, 0.5, 0.09375, 0.5, 0.0625, 0.5, 0.0625, 0.5, 0.09375, 0.5, 0.09375, 0.5, 0.0625, 0.5, 0.0625, 0.5, 0.09375, 0.5, 0.09375, 0.5, 0.1875, 0.5, 0.1875, 0.5, 0.1562, 0.5, 0.1562, 0.5, 0.1875, 0.5, 0.1875, 0.5, 0.1562, 0.5, 0.1562, 0.5, 0.1875, 0.5, 0.1875, 0.5, 0.1562, 0.5, 0.1562, 0.5, 0.1875, 0.5, 0.1875, 0.5, 0.1562, 0.5, 0.1562, 0.5, 0.1562, 0.5, 0.1562, 0.5, 0.1875, 0.5, 0.1875, 0.5, 0.1562, 0.5, 0.1562, 0.5, 0.1875, 0.5, 0.1875, 0.5, 0.1562, 0.5, 0.1562, 0.5, 0.1875, 0.5, 0.1875, 0.5, 0.1562, 0.5, 0.1562, 0.5, 0.1875, 0.5, 0.1875, 0.5, 0.25, 0.5, 0.25, 0.5, 0.2187, 0.5, 0.2187, 0.5, 0.25, 0.5, 0.25, 0.5, 0.2187, 0.5, 0.2187, 0.5, 0.25, 0.5, 0.25, 0.5, 0.2187, 0.5, 0.2187, 0.5, 0.25, 0.5, 0.25, 0.5, 0.2187, 0.5, 0.2187, 0.5, 0.1562, 0.5, 0.1562, 0.5, 0.125, 0.5, 0.125, 0.5, 0.2187, 0.5, 0.2187, 0.5, 0.1875, 0.5, 0.1875, 0.5, 0.0, 0.0, 0.0, 0.0, 0.0, 0.0, 0.0, 0.0, 0.0, 0.0, 0.0, 0.0, 0.0, 0.0, 0.0, 0.0, 0.0, 0.0, 0.0, 0.0, 0.0, 0.0, 0.0, 0.0, 0.0625, 0.5, 0.0625, 0.5, 0.03125, 0.5, 0.03125, 0.5, 0.0, 0.0, 0.0, 0.0, 0.0, 0.0, 0.0, 0.0, 0.0, 0.0, 0.0, 0.0, 0.0, 0.0, 0.0, 0.0, 0.125, 0.5, 0.125, 0.5, 0.09375, 0.5, 0.09375, 0.5, 0.1875, 0.5, 0.1875, 0.5, 0.1562, 0.5, 0.1562, 0.5, 0.25, 0.5, 0.25, 0.5, 0.2187, 0.5, 0.2187, 0.5, 0.0, 0.0, 0.0, 0.0, 0.0, 0.0, 0.0, 0.0, 0.0, 0.0, 0.0, 0.0, 0.0, 0.0, 0.0, 0.0, 0.0, 0.0, 0.0, 0.0, 0.0, 0.0, 0.0, 0.0, 0.03125, 0.5, 0.03125, 0.5, 0.0, 0.5, 0.0, 0.5, 0.711, 0.5, 0.75, 0.5, 0.7812, 0.5, 0.7353, 0.5, 0.7786, 0.5, 0.8437, 0.5, 0.875, 0.5, 0.7947, 0.5, 0.7947, 0.5, 0.875, 0.5, 0.9062, 0.5, 0.8006, 0.5, 0.7758, 0.5, 0.9375, 0.5, 0.9687, 0.5, 0.633, 0.5, 0.3357, 0.5, 0.0, 0.5, 0.03125, 0.5, 0.193, 0.5, 0.1681, 0.5, 0.0625, 0.5, 0.09375, 0.5, 0.1741, 0.5, 0.1901, 0.5, 0.125, 0.5, 0.1562, 0.5, 0.2106, 0.5, 0.2335, 0.5, 0.1875, 0.5, 0.2187, 0.5, 0.2578, 0.5, 0.7353, 0.5, 0.7812, 0.5, 0.8125, 0.5, 0.7581, 0.5, 0.7581, 0.5, 0.8125, 0.5, 0.8437, 0.5, 0.7786, 0.5, 0.633, 0.5, 0.9687, 0.5, 0.0, 0.5, 0.3357, 0.5, 0.8006, 0.5, 0.9062, 0.5, 0.9375, 0.5, 0.7758, 0.5, 0.193, 0.5, 0.03125, 0.5, 0.0625, 0.5, 0.1681, 0.5, 0.1741, 0.5, 0.09375, 0.5, 0.125, 0.5, 0.1901, 0.5, 0.2106, 0.5, 0.1562, 0.5, 0.1875, 0.5, 0.2335, 0.5, 0.2578, 0.5, 0.2187, 0.5, 0.25, 0.5, 0.283, 0.5, 0.03125, 0.5, 0.03125, 0.5, 0.03125, 0.5, 0.03125, 0.5, 0.1875, 0.5, 0.1875, 0.5, 0.1562, 0.5, 0.1562, 0.5, 0.1562, 0.5, 0.1562, 0.5, 0.125, 0.5, 0.125, 0.5, 0.09375, 0.5, 0.09375, 0.5, 0.0625, 0.5, 0.0625, 0.5, 0.2187, 0.5, 0.2187, 0.5, 0.1875, 0.5, 0.1875, 0.5, 0.125, 0.5, 0.125, 0.5, 0.09375, 0.5, 0.09375, 0.5, 0.03125, 0.5, 0.03125, 0.5, 0.03125, 0.5, 0.03125, 0.5, 0.03125, 0.5, 0.03125, 0.5, 0.03125, 0.5, 0.03125, 0.5, 0.03125, 0.5, 0.03125, 0.5, 0.0625, 0.5, 0.0625, 0.5, 0.03125, 0.5, 0.03125, 0.5, 0.2187, 0.5, 0.2187, 0.5, 0.1875, 0.5, 0.1875, 0.5, 0.0625, 0.5, 0.0625, 0.5, 0.0625, 0.5, 0.0625, 0.5, 0.125, 0.5, 0.125, 0.5, 0.09375, 0.5, 0.09375, 0.5, 0.1875, 0.5, 0.1875, 0.5, 0.2187, 0.5, 0.2187, 0.5, 0.09375, 0.5, 0.09375, 0.5, 0.125, 0.5, 0.125, 0.5, 0.09375, 0.5, 0.09375, 0.5, 0.0625, 0.5, 0.0625, 0.5, 0.125, 0.5, 0.125, 0.5, 0.1562, 0.5, 0.1562, 0.5, 0.1562, 0.5, 0.1562, 0.5, 0.125, 0.5, 0.125, 0.5, 0.2187, 0.5, 0.2187, 0.5, 0.25, 0.5, 0.25, 0.5, 0.0625, 0.5, 0.0625, 0.5, 0.09375, 0.5, 0.09375, 0.5, 0.1875, 0.5, 0.1875, 0.5, 0.1562, 0.5, 0.1562, 0.5, 0.1562, 0.5, 0.1562, 0.5, 0.1875, 0.5, 0.1875, 0.5, 0.25, 0.5, 0.25, 0.5, 0.2187, 0.5, 0.2187, 0.5, 0.709, 0.5, 0.709, 0.5, 0.6997, 0.5, 0.6997, 0.5, 0.8006, 0.5, 0.8006, 0.5, 0.7947, 0.5, 0.7947, 0.5, 0.633, 0.5, 0.633, 0.5, 0.7758, 0.5, 0.7758, 0.5, 0.3357, 0.5, 0.3357, 0.5, 0.633, 0.5, 0.633, 0.5, 0.193, 0.5, 0.193, 0.5, 0.3357, 0.5, 0.3357, 0.5, 0.7758, 0.5, 0.7758, 0.5, 0.8006, 0.5, 0.8006, 0.5, 0.1741, 0.5, 0.1741, 0.5, 0.1681, 0.5, 0.1681, 0.5, 0.1681, 0.5, 0.1681, 0.5, 0.193, 0.5, 0.193, 0.5, 0.2106, 0.5, 0.2106, 0.5, 0.1901, 0.5, 0.1901, 0.5, 0.1901, 0.5, 0.1901, 0.5, 0.1741, 0.5, 0.1741, 0.5, 0.2578, 0.5, 0.2578, 0.5, 0.2335, 0.5, 0.2335, 0.5, 0.2335, 0.5, 0.2335, 0.5, 0.2106, 0.5, 0.2106, 0.5, 0.7581, 0.5, 0.7581, 0.5, 0.7353, 0.5, 0.7353, 0.5, 0.283, 0.5, 0.283, 0.5, 0.2578, 0.5, 0.2578, 0.5, 0.7786, 0.5, 0.7786, 0.5, 0.7581, 0.5, 0.7581, 0.5, 0.7353, 0.5, 0.7353, 0.5, 0.711, 0.5, 0.711, 0.5, 0.7947, 0.5, 0.7947, 0.5, 0.7786, 0.5, 0.7786, 0.5, 0.6687, 0.5, 0.711, 0.5, 0.7353, 0.5, 0.6857, 0.5, 0.709, 0.5, 0.7786, 0.5, 0.7947, 0.5, 0.7099, 0.5, 0.7099, 0.5, 0.7947, 0.5, 0.8006, 0.5, 0.6942, 0.5, 0.6457, 0.5, 0.7758, 0.5, 0.633, 0.5, 0.5479, 0.5, 0.4208, 0.5, 0.3357, 0.5, 0.193, 0.5, 0.3231, 0.5, 0.2746, 0.5, 0.1681, 0.5, 0.1741, 0.5, 0.2589, 0.5, 0.2597, 0.5, 0.1901, 0.5, 0.2106, 0.5, 0.269, 0.5, 0.2831, 0.5, 0.2335, 0.5, 0.2578, 0.5, 0.3, 0.5, 0.6857, 0.5, 0.7353, 0.5, 0.7581, 0.5, 0.6997, 0.5, 0.6997, 0.5, 0.7581, 0.5, 0.7786, 0.5, 0.709, 0.5, 0.5479, 0.5, 0.633, 0.5, 0.3357, 0.5, 0.4208, 0.5, 0.6942, 0.5, 0.8006, 0.5, 0.7758, 0.5, 0.6457, 0.5, 0.3231, 0.5, 0.193, 0.5, 0.1681, 0.5, 0.2746, 0.5, 0.2589, 0.5, 0.1741, 0.5, 0.1901, 0.5, 0.2597, 0.5, 0.269, 0.5, 0.2106, 0.5, 0.2335, 0.5, 0.2831, 0.5, 0.3, 0.5, 0.2578, 0.5, 0.283, 0.5, 0.3189, 0.5, 0.6857, 0.5, 0.6857, 0.5, 0.6687, 0.5, 0.6687, 0.5, 0.7099, 0.5, 0.7099, 0.5, 0.709, 0.5, 0.709, 0.5, 0.6942, 0.5, 0.6942, 0.5, 0.7099, 0.5, 0.7099, 0.5, 0.5479, 0.5, 0.5479, 0.5, 0.6457, 0.5, 0.6457, 0.5, 0.4208, 0.5, 0.4208, 0.5, 0.5479, 0.5, 0.5479, 0.5, 0.3231, 0.5, 0.3231, 0.5, 0.4208, 0.5, 0.4208, 0.5, 0.6457, 0.5, 0.6457, 0.5, 0.6942, 0.5, 0.6942, 0.5, 0.2589, 0.5, 0.2589, 0.5, 0.2746, 0.5, 0.2746, 0.5, 0.2746, 0.5, 0.2746, 0.5, 0.3231, 0.5, 0.3231, 0.5, 0.269, 0.5, 0.269, 0.5, 0.2597, 0.5, 0.2597, 0.5, 0.2597, 0.5, 0.2597, 0.5, 0.2589, 0.5, 0.2589, 0.5, 0.3, 0.5, 0.3, 0.5, 0.2831, 0.5, 0.2831, 0.5, 0.2831, 0.5, 0.2831, 0.5, 0.269, 0.5, 0.269, 0.5, 0.6997, 0.5, 0.6997, 0.5, 0.6857, 0.5, 0.6857, 0.5, 0.3189, 0.5, 0.3189, 0.5, 0.3, 0.5, 0.3, 0.5, 0.6499, 0.5, 0.6687, 0.5, 0.6857, 0.5, 0.6997, 0.5, 0.709, 0.5, 0.7099, 0.5, 0.6942, 0.5, 0.6457, 0.5, 0.5479, 0.5, 0.4208, 0.5, 0.3231, 0.5, 0.2746, 0.5, 0.2589, 0.5, 0.2597, 0.5, 0.269, 0.5, 0.2831, 0.5, 0.3, 0.5, 0.3189, 0.5, 0.339, 0.5, 0.3602, 0.5, 0.382, 0.5, 0.4043, 0.5, 0.4269, 0.5, 0.4498, 0.5, 0.4728, 0.5, 0.4959, 0.5, 0.5189, 0.5, 0.5418, 0.5, 0.5645, 0.5, 0.5868, 0.5, 0.6086, 0.5, 0.6297, 0.5, 0.0625, 0.5, 0.03125, 0.5, 0.03125, 0.5, 0.125, 0.5, 0.1562, 0.5, 0.03125, 0.5, 0.2187, 0.5, 0.1875, 0.5, 0.1562, 0.5, 0.2187, 0.5, 0.25, 0.5, 0.2187, 0.5, 0.1562, 0.5, 0.1875, 0.5, 0.03125, 0.5, 0.1875, 0.5, 0.09375, 0.5, 0.03125, 0.5, 0.09375, 0.5, 0.0625, 0.5, 0.03125, 0.5, 0.03125, 0.5, 0.03125, 0.5, 0.03125, 0.5, 0.03125, 0.5, 0.03424, 0.5, 0.04206, 0.5, 0.05264, 0.5, 0.03125, 0.5, 0.03125, 0.5, 0.0625, 0.5, 0.09375, 0.5, 0.09532, 0.5, 0.06495, 0.5, 0.06495, 0.5, 0.09532, 0.5, 0.09202, 0.5, 0.05998, 0.5, 0.05998, 0.5, 0.09202, 0.5, 0.09375, 0.5, 0.0625, 0.5, 0.03125, 0.5, 0.0625, 0.5, 0.06495, 0.5, 0.03424, 0.5, 0.03424, 0.5, 0.06495, 0.5, 0.05998, 0.5, 0.0283, 0.5, 0.0283, 0.5, 0.05998, 0.5, 0.0625, 0.5, 0.03125, 0.5, 0.1875, 0.5, 0.2187, 0.5, 0.2189, 0.5, 0.1879, 0.5, 0.1879, 0.5, 0.2189, 0.5, 0.2185, 0.5, 0.1871, 0.5, 0.1871, 0.5, 0.2185, 0.5, 0.2187, 0.5, 0.1875, 0.5, 0.09375, 0.5, 0.125, 0.5, 0.126, 0.5, 0.09532, 0.5, 0.09532, 0.5, 0.126, 0.5, 0.1238, 0.5, 0.09202, 0.5, 0.09202, 0.5, 0.1238, 0.5, 0.125, 0.5, 0.09375, 0.5, 0.2187, 0.5, 0.25, 0.5, 0.2501, 0.5, 0.2189, 0.5, 0.2189, 0.5, 0.2501, 0.5, 0.2499, 0.5, 0.2185, 0.5, 0.2185, 0.5, 0.2499, 0.5, 0.25, 0.5, 0.2187, 0.5, 0.1562, 0.5, 0.1875, 0.5, 0.1879, 0.5, 0.1569, 0.5, 0.1569, 0.5, 0.1879, 0.5, 0.1871, 0.5, 0.1555, 0.5, 0.1555, 0.5, 0.1871, 0.5, 0.1875, 0.5, 0.1562, 0.5, 0.125, 0.5, 0.1562, 0.5, 0.1569, 0.5, 0.126, 0.5, 0.126, 0.5, 0.1569, 0.5, 0.1555, 0.5, 0.1238, 0.5, 0.1238, 0.5, 0.1555, 0.5, 0.1562, 0.5, 0.125, 0.5, 0.125, 0.5, 0.125, 0.5, 0.09375, 0.5, 0.09375, 0.5])
me_sphere.materials.append(mat_body)
me_sphere.materials.append(mat_trim)
me_sphere.materials.append(mat_highlight)
me_sphere.update()

# ---- objects
ob_sphere = bpy.data.objects.new('Sphere', me_sphere)

# ---- transforms, parenting, visibility, modifiers, constraints
ob_sphere.location = (0.0, 0.0, -0.9733)
_m = ob_sphere.modifiers.new('Mirror', 'MIRROR')
_m.use_axis = (True, True, False)
_m.merge_threshold = 0.033

# ---- collection membership
col_collection.objects.link(ob_sphere)

# ---- scene / render settings (as saved in the file)
scene.frame_start = 1; scene.frame_end = 250; scene.frame_set(1)
scene.render.engine = 'BLENDER_EEVEE_NEXT'
bpy.context.view_layer.update()

# ---- added for rendering (the .blend has no active camera and no usable light): camera, sun
cam_auto = bpy.data.cameras.new('AutoCamera')
cam_auto.lens = 50.0
cam_auto.sensor_width = 36.0
cam_auto.clip_end = 1000.0
ob_auto_camera = bpy.data.objects.new('AutoCamera', cam_auto)
scene.collection.objects.link(ob_auto_camera)
ob_auto_camera.location = (2.74837, -3.29804, 1.68375)
ob_auto_camera.rotation_euler = (1.09748, -7.21219e-08, 0.694738)
scene.camera = ob_auto_camera
light_auto_sun = bpy.data.lights.new('AutoSun', 'SUN')
light_auto_sun.energy = 3.0
light_auto_sun.angle = 0.0523599
ob_auto_sun = bpy.data.objects.new('AutoSun', light_auto_sun)
scene.collection.objects.link(ob_auto_sun)
ob_auto_sun.rotation_euler = (0.872665, 0.174533, 0.523599)
bpy.context.view_layer.update()
